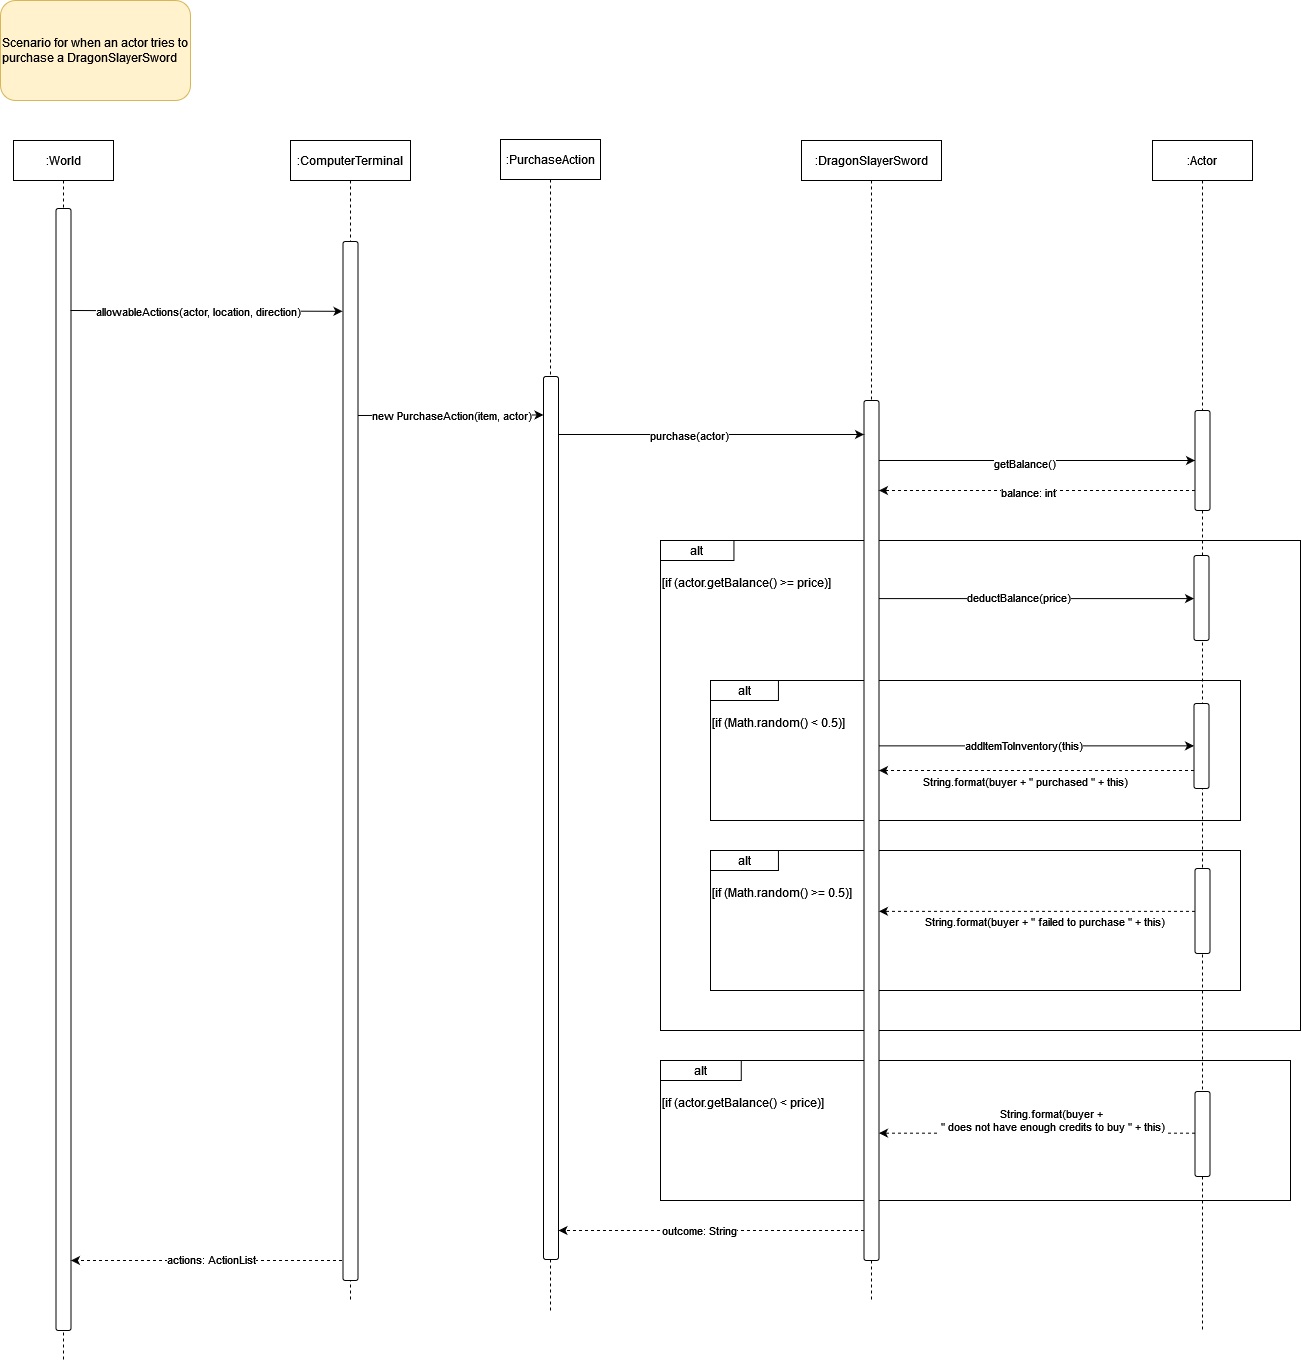

The diagram above was exported from draw.io. Its source (the exported page's mxGraphModel, read from the mxfile embedded in the PNG):
<mxGraphModel dx="2681" dy="2191" grid="1" gridSize="10" guides="1" tooltips="1" connect="1" arrows="1" fold="1" page="1" pageScale="1" pageWidth="850" pageHeight="1100" math="0" shadow="0">
  <root>
    <mxCell id="0" />
    <mxCell id="1" parent="0" />
    <mxCell id="M6pgA7rSprAAYC9b7npA-56" value="" style="group" parent="1" vertex="1" connectable="0">
      <mxGeometry x="580" y="960" width="630" height="140" as="geometry" />
    </mxCell>
    <mxCell id="M6pgA7rSprAAYC9b7npA-57" value="&lt;div&gt;&lt;br&gt;&lt;/div&gt;&lt;div&gt;&lt;br&gt;&lt;/div&gt;&lt;div&gt;[if (actor.getBalance() &amp;lt; price)]&lt;/div&gt;" style="rounded=0;whiteSpace=wrap;html=1;align=left;labelPosition=center;verticalLabelPosition=middle;verticalAlign=top;" parent="M6pgA7rSprAAYC9b7npA-56" vertex="1">
      <mxGeometry width="630" height="140" as="geometry" />
    </mxCell>
    <mxCell id="M6pgA7rSprAAYC9b7npA-58" value="alt" style="rounded=0;whiteSpace=wrap;html=1;" parent="M6pgA7rSprAAYC9b7npA-56" vertex="1">
      <mxGeometry width="80.76923076923075" height="20" as="geometry" />
    </mxCell>
    <mxCell id="M6pgA7rSprAAYC9b7npA-25" value="" style="group" parent="1" vertex="1" connectable="0">
      <mxGeometry x="580" y="440" width="640" height="550" as="geometry" />
    </mxCell>
    <mxCell id="M6pgA7rSprAAYC9b7npA-15" value="&lt;div&gt;&lt;br&gt;&lt;/div&gt;&lt;div&gt;&lt;br&gt;&lt;/div&gt;&lt;div&gt;[if (actor.getBalance() &amp;gt;= price)]&lt;/div&gt;" style="rounded=0;whiteSpace=wrap;html=1;align=left;labelPosition=center;verticalLabelPosition=middle;verticalAlign=top;" parent="M6pgA7rSprAAYC9b7npA-25" vertex="1">
      <mxGeometry width="640" height="490" as="geometry" />
    </mxCell>
    <mxCell id="M6pgA7rSprAAYC9b7npA-16" value="alt" style="rounded=0;whiteSpace=wrap;html=1;" parent="M6pgA7rSprAAYC9b7npA-25" vertex="1">
      <mxGeometry width="73.4375" height="20" as="geometry" />
    </mxCell>
    <mxCell id="M6pgA7rSprAAYC9b7npA-37" value="" style="group" parent="M6pgA7rSprAAYC9b7npA-25" vertex="1" connectable="0">
      <mxGeometry x="50" y="140" width="530" height="140" as="geometry" />
    </mxCell>
    <mxCell id="M6pgA7rSprAAYC9b7npA-38" value="&lt;div&gt;&lt;br&gt;&lt;/div&gt;&lt;div&gt;&lt;br&gt;&lt;/div&gt;&lt;div&gt;[if (Math.random() &amp;lt; 0.5)]&lt;/div&gt;" style="rounded=0;whiteSpace=wrap;html=1;align=left;labelPosition=center;verticalLabelPosition=middle;verticalAlign=top;" parent="M6pgA7rSprAAYC9b7npA-37" vertex="1">
      <mxGeometry width="530" height="140" as="geometry" />
    </mxCell>
    <mxCell id="M6pgA7rSprAAYC9b7npA-39" value="alt" style="rounded=0;whiteSpace=wrap;html=1;" parent="M6pgA7rSprAAYC9b7npA-37" vertex="1">
      <mxGeometry width="67.94871794871794" height="20" as="geometry" />
    </mxCell>
    <mxCell id="M6pgA7rSprAAYC9b7npA-46" value="" style="group" parent="M6pgA7rSprAAYC9b7npA-25" vertex="1" connectable="0">
      <mxGeometry x="50" y="310" width="530" height="140" as="geometry" />
    </mxCell>
    <mxCell id="M6pgA7rSprAAYC9b7npA-47" value="&lt;div&gt;&lt;br&gt;&lt;/div&gt;&lt;div&gt;&lt;br&gt;&lt;/div&gt;&lt;div&gt;[if (Math.random() &amp;gt;= 0.5)]&lt;/div&gt;" style="rounded=0;whiteSpace=wrap;html=1;align=left;labelPosition=center;verticalLabelPosition=middle;verticalAlign=top;" parent="M6pgA7rSprAAYC9b7npA-46" vertex="1">
      <mxGeometry width="530" height="140" as="geometry" />
    </mxCell>
    <mxCell id="M6pgA7rSprAAYC9b7npA-48" value="alt" style="rounded=0;whiteSpace=wrap;html=1;" parent="M6pgA7rSprAAYC9b7npA-46" vertex="1">
      <mxGeometry width="67.94871794871794" height="20" as="geometry" />
    </mxCell>
    <mxCell id="aM9ryv3xv72pqoxQDRHE-1" value=":World" style="shape=umlLifeline;perimeter=lifelinePerimeter;whiteSpace=wrap;html=1;container=0;dropTarget=0;collapsible=0;recursiveResize=0;outlineConnect=0;portConstraint=eastwest;newEdgeStyle={&quot;edgeStyle&quot;:&quot;elbowEdgeStyle&quot;,&quot;elbow&quot;:&quot;vertical&quot;,&quot;curved&quot;:0,&quot;rounded&quot;:0};" parent="1" vertex="1">
      <mxGeometry x="-67" y="40" width="100" height="1220" as="geometry" />
    </mxCell>
    <mxCell id="aM9ryv3xv72pqoxQDRHE-2" value="" style="html=1;points=[];perimeter=orthogonalPerimeter;outlineConnect=0;targetShapes=umlLifeline;portConstraint=eastwest;newEdgeStyle={&quot;edgeStyle&quot;:&quot;elbowEdgeStyle&quot;,&quot;elbow&quot;:&quot;vertical&quot;,&quot;curved&quot;:0,&quot;rounded&quot;:0};rounded=1;" parent="aM9ryv3xv72pqoxQDRHE-1" vertex="1">
      <mxGeometry x="42.5" y="68" width="15" height="1122" as="geometry" />
    </mxCell>
    <mxCell id="aM9ryv3xv72pqoxQDRHE-5" value=":ComputerTerminal" style="shape=umlLifeline;perimeter=lifelinePerimeter;whiteSpace=wrap;html=1;container=0;dropTarget=0;collapsible=0;recursiveResize=0;outlineConnect=0;portConstraint=eastwest;newEdgeStyle={&quot;edgeStyle&quot;:&quot;elbowEdgeStyle&quot;,&quot;elbow&quot;:&quot;vertical&quot;,&quot;curved&quot;:0,&quot;rounded&quot;:0};" parent="1" vertex="1">
      <mxGeometry x="210" y="40" width="120" height="1160" as="geometry" />
    </mxCell>
    <mxCell id="aM9ryv3xv72pqoxQDRHE-6" value="" style="html=1;points=[];perimeter=orthogonalPerimeter;outlineConnect=0;targetShapes=umlLifeline;portConstraint=eastwest;newEdgeStyle={&quot;edgeStyle&quot;:&quot;elbowEdgeStyle&quot;,&quot;elbow&quot;:&quot;vertical&quot;,&quot;curved&quot;:0,&quot;rounded&quot;:0};rounded=1;" parent="aM9ryv3xv72pqoxQDRHE-5" vertex="1">
      <mxGeometry x="52.5" y="101" width="15" height="1039" as="geometry" />
    </mxCell>
    <mxCell id="M6pgA7rSprAAYC9b7npA-1" style="edgeStyle=elbowEdgeStyle;rounded=0;orthogonalLoop=1;jettySize=auto;html=1;elbow=vertical;curved=0;" parent="1" edge="1">
      <mxGeometry relative="1" as="geometry">
        <mxPoint x="-10" y="210.0026086956525" as="sourcePoint" />
        <mxPoint x="262" y="210.0026086956525" as="targetPoint" />
      </mxGeometry>
    </mxCell>
    <mxCell id="M6pgA7rSprAAYC9b7npA-2" value="allowableActions(actor, location, direction)" style="edgeLabel;html=1;align=center;verticalAlign=middle;resizable=0;points=[];" parent="M6pgA7rSprAAYC9b7npA-1" vertex="1" connectable="0">
      <mxGeometry x="-0.1771" y="1" relative="1" as="geometry">
        <mxPoint x="15" as="offset" />
      </mxGeometry>
    </mxCell>
    <mxCell id="M6pgA7rSprAAYC9b7npA-11" value=":PurchaseAction" style="shape=umlLifeline;perimeter=lifelinePerimeter;whiteSpace=wrap;html=1;container=0;dropTarget=0;collapsible=0;recursiveResize=0;outlineConnect=0;portConstraint=eastwest;newEdgeStyle={&quot;edgeStyle&quot;:&quot;elbowEdgeStyle&quot;,&quot;elbow&quot;:&quot;vertical&quot;,&quot;curved&quot;:0,&quot;rounded&quot;:0};" parent="1" vertex="1">
      <mxGeometry x="420" y="39" width="100" height="1171" as="geometry" />
    </mxCell>
    <mxCell id="M6pgA7rSprAAYC9b7npA-12" value="" style="html=1;points=[];perimeter=orthogonalPerimeter;outlineConnect=0;targetShapes=umlLifeline;portConstraint=eastwest;newEdgeStyle={&quot;edgeStyle&quot;:&quot;elbowEdgeStyle&quot;,&quot;elbow&quot;:&quot;vertical&quot;,&quot;curved&quot;:0,&quot;rounded&quot;:0};rounded=1;" parent="M6pgA7rSprAAYC9b7npA-11" vertex="1">
      <mxGeometry x="43" y="237" width="15" height="883" as="geometry" />
    </mxCell>
    <mxCell id="M6pgA7rSprAAYC9b7npA-22" style="edgeStyle=elbowEdgeStyle;rounded=0;orthogonalLoop=1;jettySize=auto;html=1;elbow=vertical;curved=0;" parent="1" edge="1">
      <mxGeometry relative="1" as="geometry">
        <mxPoint x="277.5" y="315" as="sourcePoint" />
        <mxPoint x="463" y="315" as="targetPoint" />
      </mxGeometry>
    </mxCell>
    <mxCell id="M6pgA7rSprAAYC9b7npA-24" value="new PurchaseAction(item, actor)" style="edgeLabel;html=1;align=center;verticalAlign=middle;resizable=0;points=[];" parent="M6pgA7rSprAAYC9b7npA-22" vertex="1" connectable="0">
      <mxGeometry x="0.1776" y="-1" relative="1" as="geometry">
        <mxPoint x="-16" y="-1" as="offset" />
      </mxGeometry>
    </mxCell>
    <mxCell id="M6pgA7rSprAAYC9b7npA-19" value="Scenario for when an actor tries to purchase a DragonSlayerSword" style="rounded=1;whiteSpace=wrap;html=1;align=left;fillColor=#fff2cc;strokeColor=#d6b656;" parent="1" vertex="1">
      <mxGeometry x="-80" y="-100" width="190" height="100" as="geometry" />
    </mxCell>
    <mxCell id="M6pgA7rSprAAYC9b7npA-20" value=":DragonSlayerSword" style="shape=umlLifeline;perimeter=lifelinePerimeter;whiteSpace=wrap;html=1;container=0;dropTarget=0;collapsible=0;recursiveResize=0;outlineConnect=0;portConstraint=eastwest;newEdgeStyle={&quot;edgeStyle&quot;:&quot;elbowEdgeStyle&quot;,&quot;elbow&quot;:&quot;vertical&quot;,&quot;curved&quot;:0,&quot;rounded&quot;:0};" parent="1" vertex="1">
      <mxGeometry x="721" y="40" width="140" height="1160" as="geometry" />
    </mxCell>
    <mxCell id="M6pgA7rSprAAYC9b7npA-21" value="" style="html=1;points=[];perimeter=orthogonalPerimeter;outlineConnect=0;targetShapes=umlLifeline;portConstraint=eastwest;newEdgeStyle={&quot;edgeStyle&quot;:&quot;elbowEdgeStyle&quot;,&quot;elbow&quot;:&quot;vertical&quot;,&quot;curved&quot;:0,&quot;rounded&quot;:0};rounded=1;" parent="M6pgA7rSprAAYC9b7npA-20" vertex="1">
      <mxGeometry x="62.5" y="260" width="15" height="860" as="geometry" />
    </mxCell>
    <mxCell id="M6pgA7rSprAAYC9b7npA-26" style="edgeStyle=elbowEdgeStyle;rounded=0;orthogonalLoop=1;jettySize=auto;html=1;elbow=horizontal;curved=0;" parent="1" target="M6pgA7rSprAAYC9b7npA-21" edge="1">
      <mxGeometry relative="1" as="geometry">
        <mxPoint x="478" y="334" as="sourcePoint" />
        <mxPoint x="642.5" y="334" as="targetPoint" />
        <Array as="points">
          <mxPoint x="610" y="334" />
          <mxPoint x="550" y="316" />
        </Array>
      </mxGeometry>
    </mxCell>
    <mxCell id="M6pgA7rSprAAYC9b7npA-27" value="purchase(actor)" style="edgeLabel;html=1;align=center;verticalAlign=middle;resizable=0;points=[];" parent="M6pgA7rSprAAYC9b7npA-26" vertex="1" connectable="0">
      <mxGeometry x="-0.29" relative="1" as="geometry">
        <mxPoint x="21" as="offset" />
      </mxGeometry>
    </mxCell>
    <mxCell id="M6pgA7rSprAAYC9b7npA-30" style="edgeStyle=elbowEdgeStyle;rounded=0;orthogonalLoop=1;jettySize=auto;html=1;elbow=vertical;curved=0;" parent="1" source="M6pgA7rSprAAYC9b7npA-21" target="M6pgA7rSprAAYC9b7npA-10" edge="1">
      <mxGeometry relative="1" as="geometry">
        <Array as="points">
          <mxPoint x="820" y="360" />
        </Array>
      </mxGeometry>
    </mxCell>
    <mxCell id="M6pgA7rSprAAYC9b7npA-31" value="getBalance()" style="edgeLabel;html=1;align=center;verticalAlign=middle;resizable=0;points=[];" parent="M6pgA7rSprAAYC9b7npA-30" vertex="1" connectable="0">
      <mxGeometry x="-0.1737" y="-3" relative="1" as="geometry">
        <mxPoint x="14" y="-1" as="offset" />
      </mxGeometry>
    </mxCell>
    <mxCell id="M6pgA7rSprAAYC9b7npA-32" style="edgeStyle=elbowEdgeStyle;rounded=0;orthogonalLoop=1;jettySize=auto;html=1;elbow=vertical;curved=0;dashed=1;" parent="1" source="M6pgA7rSprAAYC9b7npA-10" target="M6pgA7rSprAAYC9b7npA-21" edge="1">
      <mxGeometry relative="1" as="geometry">
        <Array as="points">
          <mxPoint x="820" y="390" />
        </Array>
      </mxGeometry>
    </mxCell>
    <mxCell id="M6pgA7rSprAAYC9b7npA-33" value="balance: int" style="edgeLabel;html=1;align=center;verticalAlign=middle;resizable=0;points=[];" parent="M6pgA7rSprAAYC9b7npA-32" vertex="1" connectable="0">
      <mxGeometry x="0.1623" y="1" relative="1" as="geometry">
        <mxPoint x="16" as="offset" />
      </mxGeometry>
    </mxCell>
    <mxCell id="M6pgA7rSprAAYC9b7npA-35" style="edgeStyle=elbowEdgeStyle;rounded=0;orthogonalLoop=1;jettySize=auto;html=1;elbow=vertical;curved=0;" parent="1" source="M6pgA7rSprAAYC9b7npA-21" target="M6pgA7rSprAAYC9b7npA-34" edge="1">
      <mxGeometry relative="1" as="geometry" />
    </mxCell>
    <mxCell id="M6pgA7rSprAAYC9b7npA-36" value="deductBalance(price)" style="edgeLabel;html=1;align=center;verticalAlign=middle;resizable=0;points=[];" parent="M6pgA7rSprAAYC9b7npA-35" vertex="1" connectable="0">
      <mxGeometry x="-0.1714" y="2" relative="1" as="geometry">
        <mxPoint x="8" as="offset" />
      </mxGeometry>
    </mxCell>
    <mxCell id="M6pgA7rSprAAYC9b7npA-49" style="edgeStyle=elbowEdgeStyle;rounded=0;orthogonalLoop=1;jettySize=auto;html=1;elbow=horizontal;curved=0;dashed=1;" parent="1" source="M6pgA7rSprAAYC9b7npA-40" target="M6pgA7rSprAAYC9b7npA-21" edge="1">
      <mxGeometry relative="1" as="geometry">
        <Array as="points">
          <mxPoint x="886" y="670" />
        </Array>
      </mxGeometry>
    </mxCell>
    <mxCell id="M6pgA7rSprAAYC9b7npA-50" value="String.format(buyer + &quot; purchased &quot; + this)" style="edgeLabel;html=1;align=center;verticalAlign=middle;resizable=0;points=[];" parent="M6pgA7rSprAAYC9b7npA-49" vertex="1" connectable="0">
      <mxGeometry x="0.1486" y="-1" relative="1" as="geometry">
        <mxPoint x="11" y="11" as="offset" />
      </mxGeometry>
    </mxCell>
    <mxCell id="M6pgA7rSprAAYC9b7npA-43" style="edgeStyle=elbowEdgeStyle;rounded=0;orthogonalLoop=1;jettySize=auto;html=1;elbow=vertical;curved=0;" parent="1" source="M6pgA7rSprAAYC9b7npA-21" target="M6pgA7rSprAAYC9b7npA-40" edge="1">
      <mxGeometry relative="1" as="geometry" />
    </mxCell>
    <mxCell id="M6pgA7rSprAAYC9b7npA-45" value="addItemToInventory(this)&lt;div&gt;&lt;br&gt;&lt;/div&gt;" style="edgeLabel;html=1;align=center;verticalAlign=middle;resizable=0;points=[];" parent="M6pgA7rSprAAYC9b7npA-43" vertex="1" connectable="0">
      <mxGeometry x="-0.1714" y="-2" relative="1" as="geometry">
        <mxPoint x="13" y="4" as="offset" />
      </mxGeometry>
    </mxCell>
    <mxCell id="M6pgA7rSprAAYC9b7npA-7" value=":Actor" style="shape=umlLifeline;perimeter=lifelinePerimeter;whiteSpace=wrap;html=1;container=0;dropTarget=0;collapsible=0;recursiveResize=0;outlineConnect=0;portConstraint=eastwest;newEdgeStyle={&quot;edgeStyle&quot;:&quot;elbowEdgeStyle&quot;,&quot;elbow&quot;:&quot;vertical&quot;,&quot;curved&quot;:0,&quot;rounded&quot;:0};" parent="1" vertex="1">
      <mxGeometry x="1072" y="40" width="100" height="1190" as="geometry" />
    </mxCell>
    <mxCell id="M6pgA7rSprAAYC9b7npA-10" value="" style="html=1;points=[];perimeter=orthogonalPerimeter;outlineConnect=0;targetShapes=umlLifeline;portConstraint=eastwest;newEdgeStyle={&quot;edgeStyle&quot;:&quot;elbowEdgeStyle&quot;,&quot;elbow&quot;:&quot;vertical&quot;,&quot;curved&quot;:0,&quot;rounded&quot;:0};rounded=1;" parent="M6pgA7rSprAAYC9b7npA-7" vertex="1">
      <mxGeometry x="42.5" y="270" width="15" height="100" as="geometry" />
    </mxCell>
    <mxCell id="M6pgA7rSprAAYC9b7npA-52" value="" style="html=1;points=[];perimeter=orthogonalPerimeter;outlineConnect=0;targetShapes=umlLifeline;portConstraint=eastwest;newEdgeStyle={&quot;edgeStyle&quot;:&quot;elbowEdgeStyle&quot;,&quot;elbow&quot;:&quot;vertical&quot;,&quot;curved&quot;:0,&quot;rounded&quot;:0};rounded=1;" parent="M6pgA7rSprAAYC9b7npA-7" vertex="1">
      <mxGeometry x="42.5" y="728" width="15" height="85" as="geometry" />
    </mxCell>
    <mxCell id="M6pgA7rSprAAYC9b7npA-59" value="" style="html=1;points=[];perimeter=orthogonalPerimeter;outlineConnect=0;targetShapes=umlLifeline;portConstraint=eastwest;newEdgeStyle={&quot;edgeStyle&quot;:&quot;elbowEdgeStyle&quot;,&quot;elbow&quot;:&quot;vertical&quot;,&quot;curved&quot;:0,&quot;rounded&quot;:0};rounded=1;" parent="M6pgA7rSprAAYC9b7npA-7" vertex="1">
      <mxGeometry x="42.5" y="951" width="15" height="85" as="geometry" />
    </mxCell>
    <mxCell id="M6pgA7rSprAAYC9b7npA-34" value="" style="html=1;points=[];perimeter=orthogonalPerimeter;outlineConnect=0;targetShapes=umlLifeline;portConstraint=eastwest;newEdgeStyle={&quot;edgeStyle&quot;:&quot;elbowEdgeStyle&quot;,&quot;elbow&quot;:&quot;vertical&quot;,&quot;curved&quot;:0,&quot;rounded&quot;:0};rounded=1;" parent="1" vertex="1">
      <mxGeometry x="1113.5" y="455" width="15" height="85" as="geometry" />
    </mxCell>
    <mxCell id="M6pgA7rSprAAYC9b7npA-40" value="" style="html=1;points=[];perimeter=orthogonalPerimeter;outlineConnect=0;targetShapes=umlLifeline;portConstraint=eastwest;newEdgeStyle={&quot;edgeStyle&quot;:&quot;elbowEdgeStyle&quot;,&quot;elbow&quot;:&quot;vertical&quot;,&quot;curved&quot;:0,&quot;rounded&quot;:0};rounded=1;" parent="1" vertex="1">
      <mxGeometry x="1113.5" y="603" width="15" height="85" as="geometry" />
    </mxCell>
    <mxCell id="M6pgA7rSprAAYC9b7npA-53" style="edgeStyle=elbowEdgeStyle;rounded=0;orthogonalLoop=1;jettySize=auto;html=1;elbow=vertical;curved=0;dashed=1;" parent="1" source="M6pgA7rSprAAYC9b7npA-52" target="M6pgA7rSprAAYC9b7npA-21" edge="1">
      <mxGeometry relative="1" as="geometry" />
    </mxCell>
    <mxCell id="M6pgA7rSprAAYC9b7npA-54" value="String.format(buyer + &quot; failed to purchase &quot; + this)" style="edgeLabel;html=1;align=center;verticalAlign=middle;resizable=0;points=[];" parent="M6pgA7rSprAAYC9b7npA-53" vertex="1" connectable="0">
      <mxGeometry x="-0.1138" y="3" relative="1" as="geometry">
        <mxPoint x="-11" y="6" as="offset" />
      </mxGeometry>
    </mxCell>
    <mxCell id="M6pgA7rSprAAYC9b7npA-60" style="edgeStyle=elbowEdgeStyle;rounded=0;orthogonalLoop=1;jettySize=auto;html=1;elbow=vertical;curved=0;dashed=1;" parent="1" source="M6pgA7rSprAAYC9b7npA-59" target="M6pgA7rSprAAYC9b7npA-21" edge="1">
      <mxGeometry relative="1" as="geometry" />
    </mxCell>
    <mxCell id="M6pgA7rSprAAYC9b7npA-61" value="String.format(buyer +&lt;div&gt;&amp;nbsp;&quot; does not have enough credits to buy &quot; + this)&lt;/div&gt;" style="edgeLabel;html=1;align=center;verticalAlign=middle;resizable=0;points=[];" parent="M6pgA7rSprAAYC9b7npA-60" vertex="1" connectable="0">
      <mxGeometry x="-0.2776" y="4" relative="1" as="geometry">
        <mxPoint x="-30" y="-18" as="offset" />
      </mxGeometry>
    </mxCell>
    <mxCell id="M6pgA7rSprAAYC9b7npA-64" style="edgeStyle=elbowEdgeStyle;rounded=0;orthogonalLoop=1;jettySize=auto;html=1;elbow=vertical;curved=0;dashed=1;" parent="1" source="M6pgA7rSprAAYC9b7npA-21" target="M6pgA7rSprAAYC9b7npA-12" edge="1">
      <mxGeometry relative="1" as="geometry">
        <Array as="points">
          <mxPoint x="630" y="1130" />
        </Array>
      </mxGeometry>
    </mxCell>
    <mxCell id="M6pgA7rSprAAYC9b7npA-65" value="outcome: String" style="edgeLabel;html=1;align=center;verticalAlign=middle;resizable=0;points=[];" parent="M6pgA7rSprAAYC9b7npA-64" vertex="1" connectable="0">
      <mxGeometry x="0.0859" y="-1" relative="1" as="geometry">
        <mxPoint as="offset" />
      </mxGeometry>
    </mxCell>
    <mxCell id="M6pgA7rSprAAYC9b7npA-66" style="edgeStyle=elbowEdgeStyle;rounded=0;orthogonalLoop=1;jettySize=auto;html=1;elbow=vertical;curved=0;dashed=1;" parent="1" target="aM9ryv3xv72pqoxQDRHE-2" edge="1">
      <mxGeometry relative="1" as="geometry">
        <mxPoint x="261.5" y="1160" as="sourcePoint" />
        <mxPoint x="76" y="1160" as="targetPoint" />
        <Array as="points">
          <mxPoint x="188.5" y="1160" />
        </Array>
      </mxGeometry>
    </mxCell>
    <mxCell id="M6pgA7rSprAAYC9b7npA-67" value="actions: ActionList" style="edgeLabel;html=1;align=center;verticalAlign=middle;resizable=0;points=[];" parent="M6pgA7rSprAAYC9b7npA-66" vertex="1" connectable="0">
      <mxGeometry x="0.1928" y="-2" relative="1" as="geometry">
        <mxPoint x="30" as="offset" />
      </mxGeometry>
    </mxCell>
  </root>
</mxGraphModel>